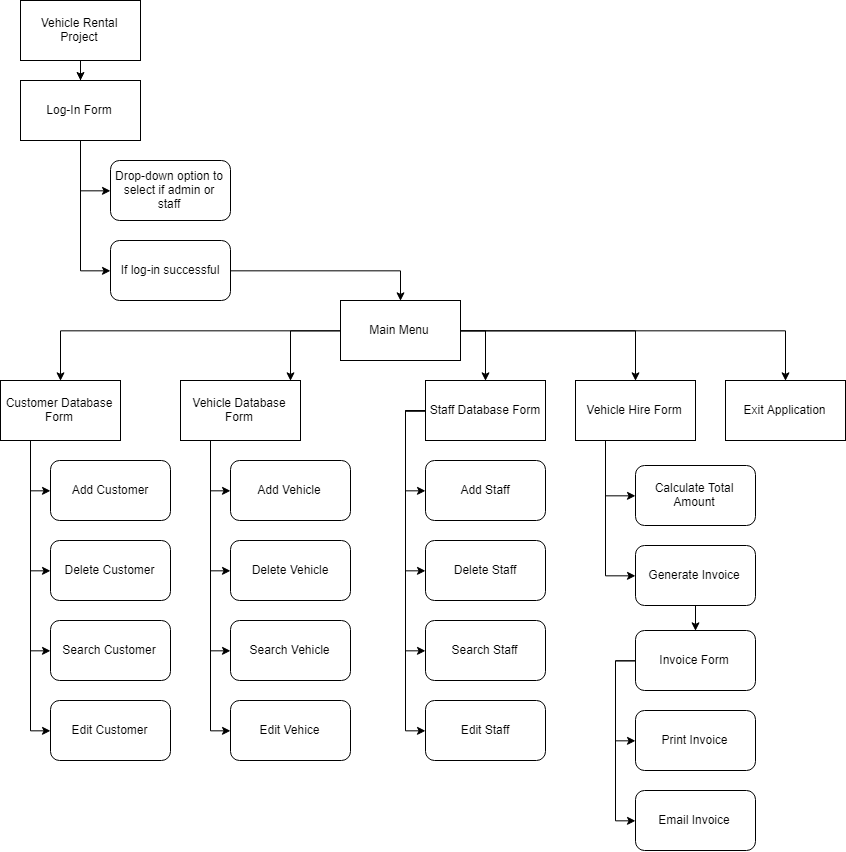

The diagram above was exported from draw.io. Its source (the exported page's mxGraphModel, read from the mxfile embedded in the PNG):
<mxGraphModel dx="1310" dy="668" grid="1" gridSize="10" guides="1" tooltips="1" connect="1" arrows="1" fold="1" page="1" pageScale="1" pageWidth="850" pageHeight="1100" math="0" shadow="0">
  <root>
    <mxCell id="0" />
    <mxCell id="1" parent="0" />
    <mxCell id="o4uS1j-OOocNC5plJ6ze-7" style="edgeStyle=orthogonalEdgeStyle;rounded=0;html=1;jettySize=auto;orthogonalLoop=1;" parent="1" source="o4uS1j-OOocNC5plJ6ze-1" target="o4uS1j-OOocNC5plJ6ze-2" edge="1">
      <mxGeometry relative="1" as="geometry" />
    </mxCell>
    <mxCell id="o4uS1j-OOocNC5plJ6ze-1" value="Vehicle Rental Project" style="rounded=0;whiteSpace=wrap;html=1;" parent="1" vertex="1">
      <mxGeometry x="20" y="20" width="120" height="60" as="geometry" />
    </mxCell>
    <mxCell id="o4uS1j-OOocNC5plJ6ze-5" style="edgeStyle=orthogonalEdgeStyle;rounded=0;html=1;entryX=0;entryY=0.5;entryDx=0;entryDy=0;jettySize=auto;orthogonalLoop=1;" parent="1" source="o4uS1j-OOocNC5plJ6ze-2" target="o4uS1j-OOocNC5plJ6ze-3" edge="1">
      <mxGeometry relative="1" as="geometry" />
    </mxCell>
    <mxCell id="o4uS1j-OOocNC5plJ6ze-6" style="edgeStyle=orthogonalEdgeStyle;rounded=0;html=1;entryX=0;entryY=0.5;entryDx=0;entryDy=0;jettySize=auto;orthogonalLoop=1;" parent="1" source="o4uS1j-OOocNC5plJ6ze-2" target="o4uS1j-OOocNC5plJ6ze-4" edge="1">
      <mxGeometry relative="1" as="geometry" />
    </mxCell>
    <mxCell id="o4uS1j-OOocNC5plJ6ze-2" value="Log-In Form" style="rounded=0;whiteSpace=wrap;html=1;" parent="1" vertex="1">
      <mxGeometry x="20" y="100" width="120" height="60" as="geometry" />
    </mxCell>
    <mxCell id="o4uS1j-OOocNC5plJ6ze-3" value="Drop-down option to select if admin or staff" style="rounded=1;whiteSpace=wrap;html=1;" parent="1" vertex="1">
      <mxGeometry x="110" y="180" width="120" height="60" as="geometry" />
    </mxCell>
    <mxCell id="o4uS1j-OOocNC5plJ6ze-9" style="edgeStyle=orthogonalEdgeStyle;rounded=0;html=1;entryX=0.5;entryY=0;entryDx=0;entryDy=0;jettySize=auto;orthogonalLoop=1;" parent="1" source="o4uS1j-OOocNC5plJ6ze-4" target="o4uS1j-OOocNC5plJ6ze-8" edge="1">
      <mxGeometry relative="1" as="geometry" />
    </mxCell>
    <mxCell id="o4uS1j-OOocNC5plJ6ze-4" value="If log-in successful" style="rounded=1;whiteSpace=wrap;html=1;" parent="1" vertex="1">
      <mxGeometry x="110" y="260" width="120" height="60" as="geometry" />
    </mxCell>
    <mxCell id="o4uS1j-OOocNC5plJ6ze-10" style="edgeStyle=orthogonalEdgeStyle;rounded=0;html=1;jettySize=auto;orthogonalLoop=1;" parent="1" source="o4uS1j-OOocNC5plJ6ze-8" edge="1">
      <mxGeometry relative="1" as="geometry">
        <mxPoint x="290" y="400" as="targetPoint" />
        <Array as="points">
          <mxPoint x="290" y="350" />
        </Array>
      </mxGeometry>
    </mxCell>
    <mxCell id="o4uS1j-OOocNC5plJ6ze-19" style="edgeStyle=orthogonalEdgeStyle;rounded=0;html=1;entryX=0.5;entryY=0;entryDx=0;entryDy=0;jettySize=auto;orthogonalLoop=1;" parent="1" source="o4uS1j-OOocNC5plJ6ze-8" target="o4uS1j-OOocNC5plJ6ze-12" edge="1">
      <mxGeometry relative="1" as="geometry" />
    </mxCell>
    <mxCell id="uZ1fnoqa0AQEKmxjw7k8-5" style="edgeStyle=orthogonalEdgeStyle;rounded=0;html=1;exitX=1;exitY=0.5;exitDx=0;exitDy=0;entryX=0.5;entryY=0;entryDx=0;entryDy=0;jettySize=auto;orthogonalLoop=1;" edge="1" parent="1" source="o4uS1j-OOocNC5plJ6ze-8" target="o4uS1j-OOocNC5plJ6ze-14">
      <mxGeometry relative="1" as="geometry" />
    </mxCell>
    <mxCell id="uZ1fnoqa0AQEKmxjw7k8-6" style="edgeStyle=orthogonalEdgeStyle;rounded=0;html=1;exitX=1;exitY=0.5;exitDx=0;exitDy=0;entryX=0.5;entryY=0;entryDx=0;entryDy=0;jettySize=auto;orthogonalLoop=1;" edge="1" parent="1" source="o4uS1j-OOocNC5plJ6ze-8" target="o4uS1j-OOocNC5plJ6ze-13">
      <mxGeometry relative="1" as="geometry" />
    </mxCell>
    <mxCell id="uZ1fnoqa0AQEKmxjw7k8-18" style="edgeStyle=orthogonalEdgeStyle;rounded=0;html=1;exitX=1;exitY=0.5;exitDx=0;exitDy=0;entryX=0.5;entryY=0;entryDx=0;entryDy=0;jettySize=auto;orthogonalLoop=1;" edge="1" parent="1" source="o4uS1j-OOocNC5plJ6ze-8" target="uZ1fnoqa0AQEKmxjw7k8-16">
      <mxGeometry relative="1" as="geometry" />
    </mxCell>
    <mxCell id="o4uS1j-OOocNC5plJ6ze-8" value="Main Menu" style="rounded=0;whiteSpace=wrap;html=1;" parent="1" vertex="1">
      <mxGeometry x="340" y="320" width="120" height="60" as="geometry" />
    </mxCell>
    <mxCell id="uZ1fnoqa0AQEKmxjw7k8-12" style="edgeStyle=orthogonalEdgeStyle;rounded=0;html=1;exitX=0.25;exitY=1;exitDx=0;exitDy=0;entryX=0;entryY=0.5;entryDx=0;entryDy=0;jettySize=auto;orthogonalLoop=1;" edge="1" parent="1" source="o4uS1j-OOocNC5plJ6ze-11" target="o4uS1j-OOocNC5plJ6ze-40">
      <mxGeometry relative="1" as="geometry" />
    </mxCell>
    <mxCell id="uZ1fnoqa0AQEKmxjw7k8-13" style="edgeStyle=orthogonalEdgeStyle;rounded=0;html=1;exitX=0.25;exitY=1;exitDx=0;exitDy=0;entryX=0;entryY=0.5;entryDx=0;entryDy=0;jettySize=auto;orthogonalLoop=1;" edge="1" parent="1" source="o4uS1j-OOocNC5plJ6ze-11" target="o4uS1j-OOocNC5plJ6ze-42">
      <mxGeometry relative="1" as="geometry" />
    </mxCell>
    <mxCell id="uZ1fnoqa0AQEKmxjw7k8-14" style="edgeStyle=orthogonalEdgeStyle;rounded=0;html=1;exitX=0.25;exitY=1;exitDx=0;exitDy=0;entryX=0;entryY=0.5;entryDx=0;entryDy=0;jettySize=auto;orthogonalLoop=1;" edge="1" parent="1" source="o4uS1j-OOocNC5plJ6ze-11" target="o4uS1j-OOocNC5plJ6ze-44">
      <mxGeometry relative="1" as="geometry" />
    </mxCell>
    <mxCell id="uZ1fnoqa0AQEKmxjw7k8-15" style="edgeStyle=orthogonalEdgeStyle;rounded=0;html=1;exitX=0.25;exitY=1;exitDx=0;exitDy=0;entryX=0;entryY=0.5;entryDx=0;entryDy=0;jettySize=auto;orthogonalLoop=1;" edge="1" parent="1" source="o4uS1j-OOocNC5plJ6ze-11" target="o4uS1j-OOocNC5plJ6ze-43">
      <mxGeometry relative="1" as="geometry" />
    </mxCell>
    <mxCell id="o4uS1j-OOocNC5plJ6ze-11" value="Vehicle Database Form" style="rounded=0;whiteSpace=wrap;html=1;" parent="1" vertex="1">
      <mxGeometry x="180" y="400" width="120" height="60" as="geometry" />
    </mxCell>
    <mxCell id="uZ1fnoqa0AQEKmxjw7k8-7" style="edgeStyle=orthogonalEdgeStyle;rounded=0;html=1;exitX=0.25;exitY=1;exitDx=0;exitDy=0;entryX=0;entryY=0.5;entryDx=0;entryDy=0;jettySize=auto;orthogonalLoop=1;" edge="1" parent="1" source="o4uS1j-OOocNC5plJ6ze-12" target="o4uS1j-OOocNC5plJ6ze-25">
      <mxGeometry relative="1" as="geometry" />
    </mxCell>
    <mxCell id="uZ1fnoqa0AQEKmxjw7k8-8" style="edgeStyle=orthogonalEdgeStyle;rounded=0;html=1;exitX=0.25;exitY=1;exitDx=0;exitDy=0;entryX=0;entryY=0.5;entryDx=0;entryDy=0;jettySize=auto;orthogonalLoop=1;" edge="1" parent="1" source="o4uS1j-OOocNC5plJ6ze-12" target="o4uS1j-OOocNC5plJ6ze-26">
      <mxGeometry relative="1" as="geometry" />
    </mxCell>
    <mxCell id="uZ1fnoqa0AQEKmxjw7k8-9" style="edgeStyle=orthogonalEdgeStyle;rounded=0;html=1;exitX=0.25;exitY=1;exitDx=0;exitDy=0;entryX=0;entryY=0.5;entryDx=0;entryDy=0;jettySize=auto;orthogonalLoop=1;" edge="1" parent="1" source="o4uS1j-OOocNC5plJ6ze-12" target="o4uS1j-OOocNC5plJ6ze-27">
      <mxGeometry relative="1" as="geometry" />
    </mxCell>
    <mxCell id="uZ1fnoqa0AQEKmxjw7k8-10" style="edgeStyle=orthogonalEdgeStyle;rounded=0;html=1;exitX=0.25;exitY=1;exitDx=0;exitDy=0;entryX=0;entryY=0.5;entryDx=0;entryDy=0;jettySize=auto;orthogonalLoop=1;" edge="1" parent="1" source="o4uS1j-OOocNC5plJ6ze-12" target="o4uS1j-OOocNC5plJ6ze-28">
      <mxGeometry relative="1" as="geometry" />
    </mxCell>
    <mxCell id="o4uS1j-OOocNC5plJ6ze-12" value="Customer Database Form" style="rounded=0;whiteSpace=wrap;html=1;" parent="1" vertex="1">
      <mxGeometry y="400" width="120" height="60" as="geometry" />
    </mxCell>
    <mxCell id="uZ1fnoqa0AQEKmxjw7k8-27" style="edgeStyle=orthogonalEdgeStyle;rounded=0;html=1;exitX=0.25;exitY=1;exitDx=0;exitDy=0;entryX=0;entryY=0.5;entryDx=0;entryDy=0;jettySize=auto;orthogonalLoop=1;" edge="1" parent="1" source="o4uS1j-OOocNC5plJ6ze-13" target="o4uS1j-OOocNC5plJ6ze-52">
      <mxGeometry relative="1" as="geometry" />
    </mxCell>
    <mxCell id="uZ1fnoqa0AQEKmxjw7k8-28" style="edgeStyle=orthogonalEdgeStyle;rounded=0;html=1;exitX=0.25;exitY=1;exitDx=0;exitDy=0;entryX=0;entryY=0.5;entryDx=0;entryDy=0;jettySize=auto;orthogonalLoop=1;" edge="1" parent="1" source="o4uS1j-OOocNC5plJ6ze-13" target="o4uS1j-OOocNC5plJ6ze-53">
      <mxGeometry relative="1" as="geometry" />
    </mxCell>
    <mxCell id="o4uS1j-OOocNC5plJ6ze-13" value="Vehicle Hire Form" style="rounded=0;whiteSpace=wrap;html=1;" parent="1" vertex="1">
      <mxGeometry x="575" y="400" width="120" height="60" as="geometry" />
    </mxCell>
    <mxCell id="o4uS1j-OOocNC5plJ6ze-14" value="Exit Application" style="rounded=0;whiteSpace=wrap;html=1;" parent="1" vertex="1">
      <mxGeometry x="725" y="400" width="120" height="60" as="geometry" />
    </mxCell>
    <mxCell id="o4uS1j-OOocNC5plJ6ze-25" value="Add Customer" style="rounded=1;whiteSpace=wrap;html=1;" parent="1" vertex="1">
      <mxGeometry x="50" y="480" width="120" height="60" as="geometry" />
    </mxCell>
    <mxCell id="o4uS1j-OOocNC5plJ6ze-26" value="Delete Customer" style="rounded=1;whiteSpace=wrap;html=1;" parent="1" vertex="1">
      <mxGeometry x="50" y="560" width="120" height="60" as="geometry" />
    </mxCell>
    <mxCell id="o4uS1j-OOocNC5plJ6ze-27" value="Search Customer" style="rounded=1;whiteSpace=wrap;html=1;" parent="1" vertex="1">
      <mxGeometry x="50" y="640" width="120" height="60" as="geometry" />
    </mxCell>
    <mxCell id="o4uS1j-OOocNC5plJ6ze-28" value="Edit Customer" style="rounded=1;whiteSpace=wrap;html=1;" parent="1" vertex="1">
      <mxGeometry x="50" y="720" width="120" height="60" as="geometry" />
    </mxCell>
    <mxCell id="o4uS1j-OOocNC5plJ6ze-40" value="Add Vehicle" style="rounded=1;whiteSpace=wrap;html=1;" parent="1" vertex="1">
      <mxGeometry x="230" y="480" width="120" height="60" as="geometry" />
    </mxCell>
    <mxCell id="o4uS1j-OOocNC5plJ6ze-42" value="Delete Vehicle" style="rounded=1;whiteSpace=wrap;html=1;" parent="1" vertex="1">
      <mxGeometry x="230" y="560" width="120" height="60" as="geometry" />
    </mxCell>
    <mxCell id="o4uS1j-OOocNC5plJ6ze-43" value="Edit Vehice" style="rounded=1;whiteSpace=wrap;html=1;" parent="1" vertex="1">
      <mxGeometry x="230" y="720" width="120" height="60" as="geometry" />
    </mxCell>
    <mxCell id="o4uS1j-OOocNC5plJ6ze-44" value="Search Vehicle" style="rounded=1;whiteSpace=wrap;html=1;" parent="1" vertex="1">
      <mxGeometry x="230" y="640" width="120" height="60" as="geometry" />
    </mxCell>
    <mxCell id="o4uS1j-OOocNC5plJ6ze-52" value="Calculate Total Amount" style="rounded=1;whiteSpace=wrap;html=1;" parent="1" vertex="1">
      <mxGeometry x="635" y="485" width="120" height="60" as="geometry" />
    </mxCell>
    <mxCell id="uZ1fnoqa0AQEKmxjw7k8-29" style="edgeStyle=orthogonalEdgeStyle;rounded=0;html=1;exitX=0.5;exitY=1;exitDx=0;exitDy=0;entryX=0.5;entryY=0;entryDx=0;entryDy=0;jettySize=auto;orthogonalLoop=1;" edge="1" parent="1" source="o4uS1j-OOocNC5plJ6ze-53" target="o4uS1j-OOocNC5plJ6ze-59">
      <mxGeometry relative="1" as="geometry" />
    </mxCell>
    <mxCell id="o4uS1j-OOocNC5plJ6ze-53" value="Generate Invoice" style="rounded=1;whiteSpace=wrap;html=1;" parent="1" vertex="1">
      <mxGeometry x="635" y="565" width="120" height="60" as="geometry" />
    </mxCell>
    <mxCell id="o4uS1j-OOocNC5plJ6ze-64" style="edgeStyle=orthogonalEdgeStyle;rounded=0;html=1;exitX=0;exitY=0.5;exitDx=0;exitDy=0;entryX=0;entryY=0.5;entryDx=0;entryDy=0;jettySize=auto;orthogonalLoop=1;" parent="1" source="o4uS1j-OOocNC5plJ6ze-59" target="o4uS1j-OOocNC5plJ6ze-62" edge="1">
      <mxGeometry relative="1" as="geometry" />
    </mxCell>
    <mxCell id="o4uS1j-OOocNC5plJ6ze-65" style="edgeStyle=orthogonalEdgeStyle;rounded=0;html=1;exitX=0;exitY=0.5;exitDx=0;exitDy=0;entryX=0;entryY=0.5;entryDx=0;entryDy=0;jettySize=auto;orthogonalLoop=1;" parent="1" source="o4uS1j-OOocNC5plJ6ze-59" target="o4uS1j-OOocNC5plJ6ze-63" edge="1">
      <mxGeometry relative="1" as="geometry" />
    </mxCell>
    <mxCell id="o4uS1j-OOocNC5plJ6ze-59" value="Invoice Form" style="rounded=1;whiteSpace=wrap;html=1;" parent="1" vertex="1">
      <mxGeometry x="635" y="650" width="120" height="60" as="geometry" />
    </mxCell>
    <mxCell id="o4uS1j-OOocNC5plJ6ze-62" value="Print Invoice" style="rounded=1;whiteSpace=wrap;html=1;" parent="1" vertex="1">
      <mxGeometry x="635" y="730" width="120" height="60" as="geometry" />
    </mxCell>
    <mxCell id="o4uS1j-OOocNC5plJ6ze-63" value="Email Invoice" style="rounded=1;whiteSpace=wrap;html=1;" parent="1" vertex="1">
      <mxGeometry x="635" y="810" width="120" height="60" as="geometry" />
    </mxCell>
    <mxCell id="uZ1fnoqa0AQEKmxjw7k8-23" style="edgeStyle=orthogonalEdgeStyle;rounded=0;html=1;exitX=0;exitY=0.5;exitDx=0;exitDy=0;entryX=0;entryY=0.5;entryDx=0;entryDy=0;jettySize=auto;orthogonalLoop=1;" edge="1" parent="1" source="uZ1fnoqa0AQEKmxjw7k8-16" target="uZ1fnoqa0AQEKmxjw7k8-19">
      <mxGeometry relative="1" as="geometry" />
    </mxCell>
    <mxCell id="uZ1fnoqa0AQEKmxjw7k8-24" style="edgeStyle=orthogonalEdgeStyle;rounded=0;html=1;exitX=0;exitY=0.5;exitDx=0;exitDy=0;entryX=0;entryY=0.5;entryDx=0;entryDy=0;jettySize=auto;orthogonalLoop=1;" edge="1" parent="1" source="uZ1fnoqa0AQEKmxjw7k8-16" target="uZ1fnoqa0AQEKmxjw7k8-20">
      <mxGeometry relative="1" as="geometry" />
    </mxCell>
    <mxCell id="uZ1fnoqa0AQEKmxjw7k8-25" style="edgeStyle=orthogonalEdgeStyle;rounded=0;html=1;exitX=0;exitY=0.5;exitDx=0;exitDy=0;entryX=0;entryY=0.5;entryDx=0;entryDy=0;jettySize=auto;orthogonalLoop=1;" edge="1" parent="1" source="uZ1fnoqa0AQEKmxjw7k8-16" target="uZ1fnoqa0AQEKmxjw7k8-21">
      <mxGeometry relative="1" as="geometry" />
    </mxCell>
    <mxCell id="uZ1fnoqa0AQEKmxjw7k8-26" style="edgeStyle=orthogonalEdgeStyle;rounded=0;html=1;exitX=0;exitY=0.5;exitDx=0;exitDy=0;entryX=0;entryY=0.5;entryDx=0;entryDy=0;jettySize=auto;orthogonalLoop=1;" edge="1" parent="1" source="uZ1fnoqa0AQEKmxjw7k8-16" target="uZ1fnoqa0AQEKmxjw7k8-22">
      <mxGeometry relative="1" as="geometry" />
    </mxCell>
    <mxCell id="uZ1fnoqa0AQEKmxjw7k8-16" value="Staff Database Form" style="rounded=0;whiteSpace=wrap;html=1;" vertex="1" parent="1">
      <mxGeometry x="425" y="400" width="120" height="60" as="geometry" />
    </mxCell>
    <mxCell id="uZ1fnoqa0AQEKmxjw7k8-19" value="Add Staff" style="rounded=1;whiteSpace=wrap;html=1;" vertex="1" parent="1">
      <mxGeometry x="425" y="480" width="120" height="60" as="geometry" />
    </mxCell>
    <mxCell id="uZ1fnoqa0AQEKmxjw7k8-20" value="Delete Staff" style="rounded=1;whiteSpace=wrap;html=1;" vertex="1" parent="1">
      <mxGeometry x="425" y="560" width="120" height="60" as="geometry" />
    </mxCell>
    <mxCell id="uZ1fnoqa0AQEKmxjw7k8-21" value="Search Staff" style="rounded=1;whiteSpace=wrap;html=1;" vertex="1" parent="1">
      <mxGeometry x="425" y="640" width="120" height="60" as="geometry" />
    </mxCell>
    <mxCell id="uZ1fnoqa0AQEKmxjw7k8-22" value="Edit Staff" style="rounded=1;whiteSpace=wrap;html=1;" vertex="1" parent="1">
      <mxGeometry x="425" y="720" width="120" height="60" as="geometry" />
    </mxCell>
  </root>
</mxGraphModel>